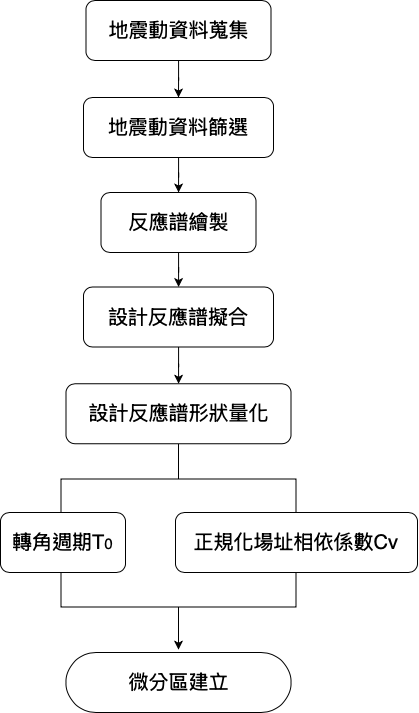

The diagram above was exported from draw.io. Its source (the exported page's mxGraphModel, read from the mxfile embedded in the PNG):
<mxGraphModel dx="1468" dy="995" grid="1" gridSize="10" guides="1" tooltips="1" connect="1" arrows="1" fold="1" page="1" pageScale="1" pageWidth="1600" pageHeight="900" math="0" shadow="0">
  <root>
    <mxCell id="0" />
    <mxCell id="1" parent="0" />
    <mxCell id="L6gR-I4ccVWR0Nx3feTR-7" value="" style="edgeStyle=orthogonalEdgeStyle;rounded=0;orthogonalLoop=1;jettySize=auto;html=1;" edge="1" parent="1" source="L6gR-I4ccVWR0Nx3feTR-1" target="L6gR-I4ccVWR0Nx3feTR-6">
      <mxGeometry relative="1" as="geometry" />
    </mxCell>
    <mxCell id="L6gR-I4ccVWR0Nx3feTR-1" value="&lt;font style=&quot;font-size: 20px;&quot;&gt;地震動資料篩選&lt;/font&gt;" style="rounded=1;whiteSpace=wrap;html=1;" vertex="1" parent="1">
      <mxGeometry x="490" y="155" width="190" height="60" as="geometry" />
    </mxCell>
    <mxCell id="L6gR-I4ccVWR0Nx3feTR-5" style="edgeStyle=orthogonalEdgeStyle;rounded=0;orthogonalLoop=1;jettySize=auto;html=1;entryX=0.5;entryY=0;entryDx=0;entryDy=0;" edge="1" parent="1" source="L6gR-I4ccVWR0Nx3feTR-2" target="L6gR-I4ccVWR0Nx3feTR-1">
      <mxGeometry relative="1" as="geometry" />
    </mxCell>
    <mxCell id="L6gR-I4ccVWR0Nx3feTR-2" value="&lt;font style=&quot;font-size: 20px;&quot;&gt;地震動資料蒐集&lt;/font&gt;" style="whiteSpace=wrap;html=1;rounded=1;" vertex="1" parent="1">
      <mxGeometry x="492.5" y="58" width="185" height="60" as="geometry" />
    </mxCell>
    <mxCell id="L6gR-I4ccVWR0Nx3feTR-9" value="" style="edgeStyle=orthogonalEdgeStyle;rounded=0;orthogonalLoop=1;jettySize=auto;html=1;" edge="1" parent="1" source="L6gR-I4ccVWR0Nx3feTR-6" target="L6gR-I4ccVWR0Nx3feTR-8">
      <mxGeometry relative="1" as="geometry" />
    </mxCell>
    <mxCell id="L6gR-I4ccVWR0Nx3feTR-6" value="&lt;font style=&quot;font-size: 20px;&quot;&gt;反應譜繪製&lt;/font&gt;" style="whiteSpace=wrap;html=1;rounded=1;" vertex="1" parent="1">
      <mxGeometry x="507.5" y="250" width="155" height="60" as="geometry" />
    </mxCell>
    <mxCell id="L6gR-I4ccVWR0Nx3feTR-11" value="" style="edgeStyle=orthogonalEdgeStyle;rounded=0;orthogonalLoop=1;jettySize=auto;html=1;" edge="1" parent="1" source="L6gR-I4ccVWR0Nx3feTR-8" target="L6gR-I4ccVWR0Nx3feTR-10">
      <mxGeometry relative="1" as="geometry" />
    </mxCell>
    <mxCell id="L6gR-I4ccVWR0Nx3feTR-8" value="&lt;font style=&quot;font-size: 20px;&quot;&gt;設計反應譜擬合&lt;/font&gt;" style="whiteSpace=wrap;html=1;rounded=1;" vertex="1" parent="1">
      <mxGeometry x="490" y="344.5" width="190" height="60" as="geometry" />
    </mxCell>
    <mxCell id="L6gR-I4ccVWR0Nx3feTR-10" value="&lt;font style=&quot;font-size: 20px;&quot;&gt;設計反應譜形狀量化&lt;/font&gt;" style="rounded=1;whiteSpace=wrap;html=1;" vertex="1" parent="1">
      <mxGeometry x="472.5" y="441.25" width="225" height="60" as="geometry" />
    </mxCell>
    <mxCell id="L6gR-I4ccVWR0Nx3feTR-14" value="" style="strokeWidth=1;html=1;shape=mxgraph.flowchart.annotation_2;align=left;labelPosition=right;pointerEvents=1;rotation=90;" vertex="1" parent="1">
      <mxGeometry x="550" y="419" width="70" height="235" as="geometry" />
    </mxCell>
    <mxCell id="L6gR-I4ccVWR0Nx3feTR-16" value="&lt;font style=&quot;font-size: 20px;&quot;&gt;轉角週期T&lt;/font&gt;&lt;font style=&quot;font-size: 15px;&quot;&gt;0&lt;/font&gt;" style="rounded=1;whiteSpace=wrap;html=1;" vertex="1" parent="1">
      <mxGeometry x="407" y="570" width="125" height="60" as="geometry" />
    </mxCell>
    <mxCell id="L6gR-I4ccVWR0Nx3feTR-17" value="&lt;span style=&quot;font-size: 20px;&quot;&gt;正規化場址相依係數Cv&lt;/span&gt;" style="rounded=1;whiteSpace=wrap;html=1;" vertex="1" parent="1">
      <mxGeometry x="582" y="570" width="242" height="60" as="geometry" />
    </mxCell>
    <mxCell id="L6gR-I4ccVWR0Nx3feTR-18" value="" style="strokeWidth=1;html=1;shape=mxgraph.flowchart.annotation_2;align=left;labelPosition=right;pointerEvents=1;rotation=-90;" vertex="1" parent="1">
      <mxGeometry x="550" y="547" width="70" height="235" as="geometry" />
    </mxCell>
    <mxCell id="L6gR-I4ccVWR0Nx3feTR-21" value="&lt;span style=&quot;font-size: 20px;&quot;&gt;微分區建立&lt;/span&gt;" style="rounded=1;whiteSpace=wrap;html=1;arcSize=50;" vertex="1" parent="1">
      <mxGeometry x="472.5" y="710" width="225" height="60" as="geometry" />
    </mxCell>
    <mxCell id="L6gR-I4ccVWR0Nx3feTR-22" style="edgeStyle=orthogonalEdgeStyle;rounded=0;orthogonalLoop=1;jettySize=auto;html=1;exitX=0;exitY=0.5;exitDx=0;exitDy=0;exitPerimeter=0;entryX=0.5;entryY=-0.047;entryDx=0;entryDy=0;entryPerimeter=0;" edge="1" parent="1" source="L6gR-I4ccVWR0Nx3feTR-18" target="L6gR-I4ccVWR0Nx3feTR-21">
      <mxGeometry relative="1" as="geometry" />
    </mxCell>
  </root>
</mxGraphModel>